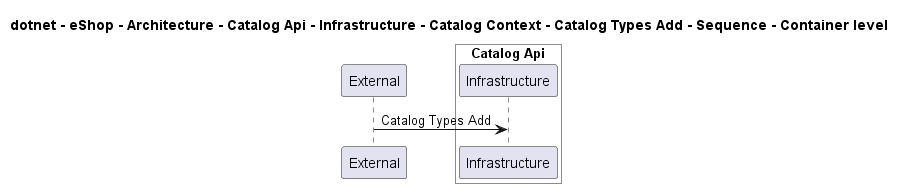

The diagram above was rendered by PlantUML. Its source (embedded in the PNG):
@startuml

title dotnet - eShop - Architecture - Catalog Api - Infrastructure - Catalog Context - Catalog Types Add - Sequence - Container level

participant "External" as C4InterFlow.SoftwareSystems.ExternalSystem

box "Catalog Api" #White
    participant "Infrastructure" as dotnet.eShop.Architecture.SoftwareSystems.CatalogApi.Containers.Infrastructure
end box


C4InterFlow.SoftwareSystems.ExternalSystem -> dotnet.eShop.Architecture.SoftwareSystems.CatalogApi.Containers.Infrastructure : Catalog Types Add


@enduml